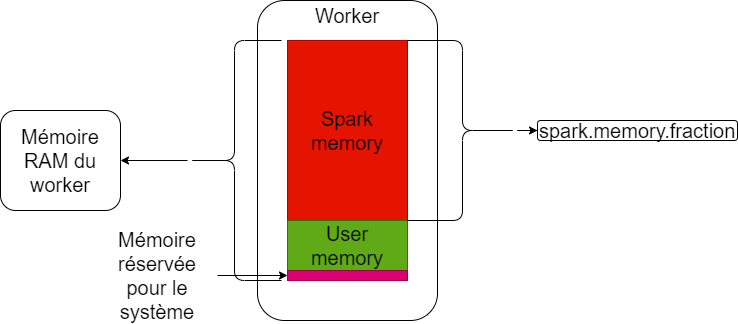

The diagram above was exported from draw.io. Its source (the exported page's mxGraphModel, read from the mxfile embedded in the PNG):
<mxGraphModel dx="832" dy="481" grid="1" gridSize="10" guides="1" tooltips="1" connect="1" arrows="1" fold="1" page="1" pageScale="1" pageWidth="827" pageHeight="1169" math="0" shadow="0">
  <root>
    <mxCell id="0" />
    <mxCell id="1" parent="0" />
    <mxCell id="m3uhWWTx1Fj6fazT_pse-1" value="" style="rounded=1;whiteSpace=wrap;html=1;fontSize=20;" parent="1" vertex="1">
      <mxGeometry x="400" width="180" height="320" as="geometry" />
    </mxCell>
    <mxCell id="m3uhWWTx1Fj6fazT_pse-6" value="&lt;font style=&quot;font-size: 20px;&quot; color=&quot;#000000&quot;&gt;Spark memory&lt;/font&gt;" style="rounded=0;whiteSpace=wrap;html=1;fillColor=#e51400;fontColor=#ffffff;strokeColor=#B20000;fontSize=20;" parent="1" vertex="1">
      <mxGeometry x="430" y="40" width="120" height="180" as="geometry" />
    </mxCell>
    <mxCell id="m3uhWWTx1Fj6fazT_pse-7" value="&lt;font style=&quot;font-size: 20px;&quot; color=&quot;#000000&quot;&gt;User memory&lt;/font&gt;" style="rounded=0;whiteSpace=wrap;html=1;fillColor=#60a917;fontColor=#ffffff;strokeColor=#2D7600;fontSize=20;" parent="1" vertex="1">
      <mxGeometry x="430" y="220" width="120" height="50" as="geometry" />
    </mxCell>
    <mxCell id="m3uhWWTx1Fj6fazT_pse-8" value="" style="rounded=0;whiteSpace=wrap;html=1;fillColor=#d80073;fontColor=#ffffff;strokeColor=#A50040;fontSize=20;" parent="1" vertex="1">
      <mxGeometry x="430" y="270" width="120" height="10" as="geometry" />
    </mxCell>
    <mxCell id="m3uhWWTx1Fj6fazT_pse-12" value="" style="edgeStyle=orthogonalEdgeStyle;rounded=0;orthogonalLoop=1;jettySize=auto;html=1;fontSize=20;" parent="1" source="m3uhWWTx1Fj6fazT_pse-11" target="m3uhWWTx1Fj6fazT_pse-8" edge="1">
      <mxGeometry relative="1" as="geometry" />
    </mxCell>
    <mxCell id="m3uhWWTx1Fj6fazT_pse-11" value="Mémoire réservée pour le système" style="text;html=1;align=center;verticalAlign=middle;whiteSpace=wrap;rounded=0;fontSize=20;" parent="1" vertex="1">
      <mxGeometry x="240" y="260" width="120" height="30" as="geometry" />
    </mxCell>
    <mxCell id="m3uhWWTx1Fj6fazT_pse-15" value="" style="edgeStyle=orthogonalEdgeStyle;rounded=0;orthogonalLoop=1;jettySize=auto;html=1;fontSize=20;" parent="1" source="m3uhWWTx1Fj6fazT_pse-13" target="m3uhWWTx1Fj6fazT_pse-14" edge="1">
      <mxGeometry relative="1" as="geometry" />
    </mxCell>
    <mxCell id="m3uhWWTx1Fj6fazT_pse-13" value="" style="shape=curlyBracket;whiteSpace=wrap;html=1;rounded=1;flipH=1;labelPosition=right;verticalLabelPosition=middle;align=left;verticalAlign=middle;fontSize=20;" parent="1" vertex="1">
      <mxGeometry x="550" y="40" width="110" height="180" as="geometry" />
    </mxCell>
    <mxCell id="m3uhWWTx1Fj6fazT_pse-14" value="spark.memory.fraction" style="whiteSpace=wrap;html=1;align=left;rounded=1;fontSize=20;" parent="1" vertex="1">
      <mxGeometry x="680" y="120" width="200" height="20" as="geometry" />
    </mxCell>
    <mxCell id="mqxnB0PNI23d1zF816jS-1" value="Worker" style="text;html=1;align=center;verticalAlign=middle;whiteSpace=wrap;rounded=0;fontSize=20;" parent="1" vertex="1">
      <mxGeometry x="460" width="60" height="30" as="geometry" />
    </mxCell>
    <mxCell id="OfwdqqyFY_6Nwl-m8-2D-3" value="" style="edgeStyle=orthogonalEdgeStyle;rounded=0;orthogonalLoop=1;jettySize=auto;html=1;fontSize=20;" parent="1" source="OfwdqqyFY_6Nwl-m8-2D-1" target="OfwdqqyFY_6Nwl-m8-2D-2" edge="1">
      <mxGeometry relative="1" as="geometry" />
    </mxCell>
    <mxCell id="OfwdqqyFY_6Nwl-m8-2D-1" value="" style="shape=curlyBracket;whiteSpace=wrap;html=1;rounded=1;labelPosition=left;verticalLabelPosition=middle;align=right;verticalAlign=middle;fontSize=20;" parent="1" vertex="1">
      <mxGeometry x="330" y="40" width="94" height="240" as="geometry" />
    </mxCell>
    <mxCell id="OfwdqqyFY_6Nwl-m8-2D-2" value="Mémoire RAM du worker" style="whiteSpace=wrap;html=1;align=center;rounded=1;fontSize=20;" parent="1" vertex="1">
      <mxGeometry x="143" y="110" width="120" height="100" as="geometry" />
    </mxCell>
  </root>
</mxGraphModel>